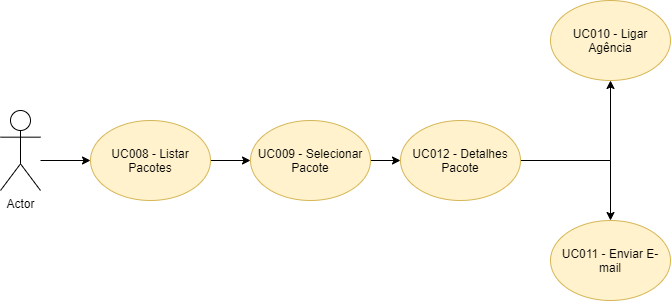

The diagram above was exported from draw.io. Its source (the exported page's mxGraphModel, read from the mxfile embedded in the PNG):
<mxGraphModel dx="1024" dy="592" grid="1" gridSize="10" guides="1" tooltips="1" connect="1" arrows="1" fold="1" page="1" pageScale="1" pageWidth="827" pageHeight="1169" math="0" shadow="0">
  <root>
    <mxCell id="0" />
    <mxCell id="1" parent="0" />
    <mxCell id="1Vy67GoAZiFdK2Nv9rDA-1" style="edgeStyle=orthogonalEdgeStyle;rounded=0;orthogonalLoop=1;jettySize=auto;html=1;" parent="1" target="1Vy67GoAZiFdK2Nv9rDA-5" edge="1">
      <mxGeometry relative="1" as="geometry">
        <mxPoint x="130" y="240" as="sourcePoint" />
      </mxGeometry>
    </mxCell>
    <mxCell id="1Vy67GoAZiFdK2Nv9rDA-2" style="edgeStyle=orthogonalEdgeStyle;rounded=0;orthogonalLoop=1;jettySize=auto;html=1;" parent="1" source="1Vy67GoAZiFdK2Nv9rDA-3" target="1Vy67GoAZiFdK2Nv9rDA-8" edge="1">
      <mxGeometry relative="1" as="geometry" />
    </mxCell>
    <mxCell id="1Vy67GoAZiFdK2Nv9rDA-3" value="UC009 - Selecionar Pacote" style="ellipse;whiteSpace=wrap;html=1;fillColor=#fff2cc;strokeColor=#d6b656;" parent="1" vertex="1">
      <mxGeometry x="340" y="200" width="120" height="80" as="geometry" />
    </mxCell>
    <mxCell id="1Vy67GoAZiFdK2Nv9rDA-4" style="edgeStyle=orthogonalEdgeStyle;rounded=0;orthogonalLoop=1;jettySize=auto;html=1;exitX=1;exitY=0.5;exitDx=0;exitDy=0;" parent="1" source="1Vy67GoAZiFdK2Nv9rDA-5" target="1Vy67GoAZiFdK2Nv9rDA-3" edge="1">
      <mxGeometry relative="1" as="geometry" />
    </mxCell>
    <mxCell id="1Vy67GoAZiFdK2Nv9rDA-5" value="UC008 - Listar Pacotes" style="ellipse;whiteSpace=wrap;html=1;fillColor=#fff2cc;strokeColor=#d6b656;" parent="1" vertex="1">
      <mxGeometry x="180" y="200" width="120" height="80" as="geometry" />
    </mxCell>
    <mxCell id="1Vy67GoAZiFdK2Nv9rDA-6" style="edgeStyle=orthogonalEdgeStyle;rounded=0;orthogonalLoop=1;jettySize=auto;html=1;" parent="1" source="1Vy67GoAZiFdK2Nv9rDA-8" target="1Vy67GoAZiFdK2Nv9rDA-9" edge="1">
      <mxGeometry relative="1" as="geometry" />
    </mxCell>
    <mxCell id="1Vy67GoAZiFdK2Nv9rDA-7" style="edgeStyle=orthogonalEdgeStyle;rounded=0;orthogonalLoop=1;jettySize=auto;html=1;entryX=0.5;entryY=0;entryDx=0;entryDy=0;" parent="1" source="1Vy67GoAZiFdK2Nv9rDA-8" target="1Vy67GoAZiFdK2Nv9rDA-10" edge="1">
      <mxGeometry relative="1" as="geometry" />
    </mxCell>
    <mxCell id="1Vy67GoAZiFdK2Nv9rDA-8" value="UC012 - Detalhes Pacote" style="ellipse;whiteSpace=wrap;html=1;fillColor=#fff2cc;strokeColor=#d6b656;" parent="1" vertex="1">
      <mxGeometry x="490" y="200" width="120" height="80" as="geometry" />
    </mxCell>
    <mxCell id="1Vy67GoAZiFdK2Nv9rDA-9" value="UC010 - Ligar Agência" style="ellipse;whiteSpace=wrap;html=1;fillColor=#fff2cc;strokeColor=#d6b656;" parent="1" vertex="1">
      <mxGeometry x="640" y="80" width="120" height="80" as="geometry" />
    </mxCell>
    <mxCell id="1Vy67GoAZiFdK2Nv9rDA-10" value="UC011 - Enviar E-mail" style="ellipse;whiteSpace=wrap;html=1;fillColor=#fff2cc;strokeColor=#d6b656;" parent="1" vertex="1">
      <mxGeometry x="640" y="300" width="120" height="80" as="geometry" />
    </mxCell>
    <mxCell id="1Vy67GoAZiFdK2Nv9rDA-11" value="Actor" style="shape=umlActor;verticalLabelPosition=bottom;labelBackgroundColor=#ffffff;verticalAlign=top;html=1;outlineConnect=0;" parent="1" vertex="1">
      <mxGeometry x="90" y="190" width="40" height="80" as="geometry" />
    </mxCell>
  </root>
</mxGraphModel>